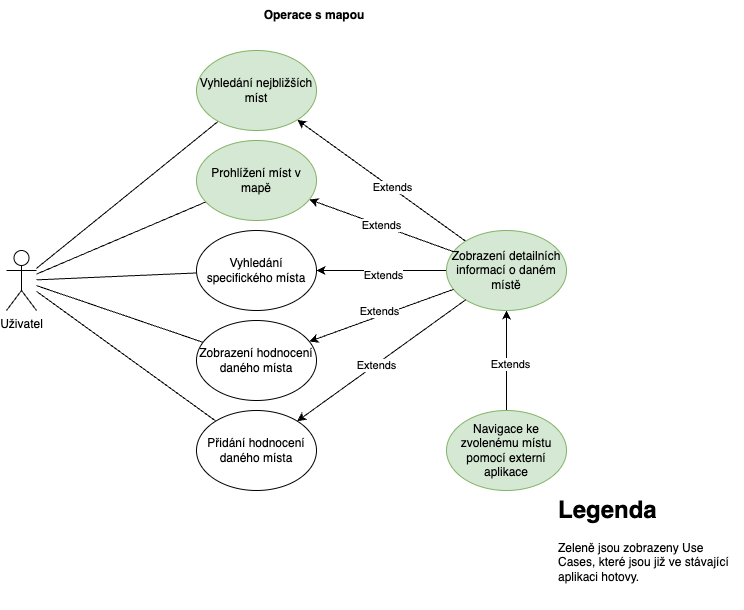

The diagram above was exported from draw.io. Its source (the exported page's mxGraphModel, read from the mxfile embedded in the PNG):
<mxGraphModel dx="984" dy="596" grid="1" gridSize="10" guides="1" tooltips="1" connect="1" arrows="1" fold="1" page="1" pageScale="1" pageWidth="827" pageHeight="1169" math="0" shadow="0">
  <root>
    <mxCell id="0" />
    <mxCell id="1" parent="0" />
    <mxCell id="9KU4_PYil_mS8nZHiDnI-1" value="Uživatel" style="shape=umlActor;verticalLabelPosition=bottom;verticalAlign=top;html=1;outlineConnect=0;" parent="1" vertex="1">
      <mxGeometry x="90" y="290" width="30" height="60" as="geometry" />
    </mxCell>
    <mxCell id="9KU4_PYil_mS8nZHiDnI-6" value="" style="endArrow=classic;html=1;rounded=0;" parent="1" source="u4afQqhCm6mGfK6JVG1b-4" target="u4afQqhCm6mGfK6JVG1b-2" edge="1">
      <mxGeometry width="50" height="50" relative="1" as="geometry">
        <mxPoint x="540" y="440" as="sourcePoint" />
        <mxPoint x="540" y="360" as="targetPoint" />
      </mxGeometry>
    </mxCell>
    <mxCell id="9KU4_PYil_mS8nZHiDnI-9" value="Extends" style="edgeLabel;html=1;align=center;verticalAlign=middle;resizable=0;points=[];" parent="9KU4_PYil_mS8nZHiDnI-6" vertex="1" connectable="0">
      <mxGeometry x="-0.0667" y="-3" relative="1" as="geometry">
        <mxPoint as="offset" />
      </mxGeometry>
    </mxCell>
    <mxCell id="9KU4_PYil_mS8nZHiDnI-7" value="Extends" style="endArrow=classic;html=1;rounded=0;" parent="1" source="u4afQqhCm6mGfK6JVG1b-2" target="u4afQqhCm6mGfK6JVG1b-3" edge="1">
      <mxGeometry width="50" height="50" relative="1" as="geometry">
        <mxPoint x="480" y="330" as="sourcePoint" />
        <mxPoint x="414" y="400" as="targetPoint" />
      </mxGeometry>
    </mxCell>
    <mxCell id="9KU4_PYil_mS8nZHiDnI-8" value="" style="endArrow=classic;html=1;rounded=0;" parent="1" source="u4afQqhCm6mGfK6JVG1b-2" target="u4afQqhCm6mGfK6JVG1b-1" edge="1">
      <mxGeometry width="50" height="50" relative="1" as="geometry">
        <mxPoint x="480" y="330" as="sourcePoint" />
        <mxPoint x="414" y="330" as="targetPoint" />
      </mxGeometry>
    </mxCell>
    <mxCell id="9KU4_PYil_mS8nZHiDnI-10" value="Extends" style="edgeLabel;html=1;align=center;verticalAlign=middle;resizable=0;points=[];" parent="9KU4_PYil_mS8nZHiDnI-8" vertex="1" connectable="0">
      <mxGeometry x="-0.1212" y="-1" relative="1" as="geometry">
        <mxPoint as="offset" />
      </mxGeometry>
    </mxCell>
    <mxCell id="9KU4_PYil_mS8nZHiDnI-13" value="" style="endArrow=classic;html=1;rounded=0;" parent="1" source="u4afQqhCm6mGfK6JVG1b-2" target="u4afQqhCm6mGfK6JVG1b-5" edge="1">
      <mxGeometry width="50" height="50" relative="1" as="geometry">
        <mxPoint x="480" y="330" as="sourcePoint" />
        <mxPoint x="414" y="470" as="targetPoint" />
      </mxGeometry>
    </mxCell>
    <mxCell id="9KU4_PYil_mS8nZHiDnI-14" value="Extends" style="edgeLabel;html=1;align=center;verticalAlign=middle;resizable=0;points=[];" parent="9KU4_PYil_mS8nZHiDnI-13" vertex="1" connectable="0">
      <mxGeometry x="-0.022" y="4" relative="1" as="geometry">
        <mxPoint as="offset" />
      </mxGeometry>
    </mxCell>
    <mxCell id="9KU4_PYil_mS8nZHiDnI-15" value="" style="endArrow=none;html=1;rounded=0;" parent="1" source="u4afQqhCm6mGfK6JVG1b-5" target="9KU4_PYil_mS8nZHiDnI-1" edge="1">
      <mxGeometry width="50" height="50" relative="1" as="geometry">
        <mxPoint x="294" y="470" as="sourcePoint" />
        <mxPoint x="290" y="470" as="targetPoint" />
      </mxGeometry>
    </mxCell>
    <mxCell id="9KU4_PYil_mS8nZHiDnI-16" value="" style="endArrow=none;html=1;rounded=0;" parent="1" source="u4afQqhCm6mGfK6JVG1b-3" target="9KU4_PYil_mS8nZHiDnI-1" edge="1">
      <mxGeometry width="50" height="50" relative="1" as="geometry">
        <mxPoint x="294" y="400" as="sourcePoint" />
        <mxPoint x="430" y="320" as="targetPoint" />
      </mxGeometry>
    </mxCell>
    <mxCell id="9KU4_PYil_mS8nZHiDnI-17" value="" style="endArrow=none;html=1;rounded=0;" parent="1" source="u4afQqhCm6mGfK6JVG1b-1" target="9KU4_PYil_mS8nZHiDnI-1" edge="1">
      <mxGeometry width="50" height="50" relative="1" as="geometry">
        <mxPoint x="294" y="330" as="sourcePoint" />
        <mxPoint x="430" y="320" as="targetPoint" />
      </mxGeometry>
    </mxCell>
    <mxCell id="9KU4_PYil_mS8nZHiDnI-18" value="&lt;b&gt;Operace s mapou&lt;/b&gt;" style="text;html=1;strokeColor=none;fillColor=none;align=center;verticalAlign=middle;whiteSpace=wrap;rounded=0;" parent="1" vertex="1">
      <mxGeometry x="340" y="40" width="116" height="30" as="geometry" />
    </mxCell>
    <mxCell id="u4afQqhCm6mGfK6JVG1b-1" value="Vyhledání nejbližších míst" style="ellipse;whiteSpace=wrap;html=1;fillColor=#d5e8d4;strokeColor=#82b366;" vertex="1" parent="1">
      <mxGeometry x="280" y="90" width="120" height="80" as="geometry" />
    </mxCell>
    <mxCell id="u4afQqhCm6mGfK6JVG1b-2" value="Zobrazení detailních informací o daném místě" style="ellipse;whiteSpace=wrap;html=1;fillColor=#d5e8d4;strokeColor=#82b366;" vertex="1" parent="1">
      <mxGeometry x="530" y="270" width="120" height="80" as="geometry" />
    </mxCell>
    <mxCell id="u4afQqhCm6mGfK6JVG1b-3" value="Prohlížení míst v mapě" style="ellipse;whiteSpace=wrap;html=1;fillColor=#d5e8d4;strokeColor=#82b366;" vertex="1" parent="1">
      <mxGeometry x="280" y="180" width="120" height="80" as="geometry" />
    </mxCell>
    <mxCell id="u4afQqhCm6mGfK6JVG1b-4" value="Navigace ke zvolenému místu pomocí externí aplikace" style="ellipse;whiteSpace=wrap;html=1;fillColor=#d5e8d4;strokeColor=#82b366;" vertex="1" parent="1">
      <mxGeometry x="530" y="450" width="120" height="80" as="geometry" />
    </mxCell>
    <mxCell id="u4afQqhCm6mGfK6JVG1b-5" value="Vyhledání specifického místa" style="ellipse;whiteSpace=wrap;html=1;" vertex="1" parent="1">
      <mxGeometry x="280" y="270" width="120" height="80" as="geometry" />
    </mxCell>
    <mxCell id="u4afQqhCm6mGfK6JVG1b-7" value="Zobrazení hodnocení daného místa" style="ellipse;whiteSpace=wrap;html=1;" vertex="1" parent="1">
      <mxGeometry x="280" y="360" width="120" height="80" as="geometry" />
    </mxCell>
    <mxCell id="u4afQqhCm6mGfK6JVG1b-8" value="" style="endArrow=classic;html=1;rounded=0;" edge="1" parent="1" source="u4afQqhCm6mGfK6JVG1b-2" target="u4afQqhCm6mGfK6JVG1b-7">
      <mxGeometry width="50" height="50" relative="1" as="geometry">
        <mxPoint x="390" y="330" as="sourcePoint" />
        <mxPoint x="440" y="280" as="targetPoint" />
      </mxGeometry>
    </mxCell>
    <mxCell id="u4afQqhCm6mGfK6JVG1b-12" value="Extends" style="edgeLabel;html=1;align=center;verticalAlign=middle;resizable=0;points=[];" vertex="1" connectable="0" parent="u4afQqhCm6mGfK6JVG1b-8">
      <mxGeometry x="0.0131" y="-5" relative="1" as="geometry">
        <mxPoint as="offset" />
      </mxGeometry>
    </mxCell>
    <mxCell id="u4afQqhCm6mGfK6JVG1b-9" value="" style="endArrow=none;html=1;rounded=0;" edge="1" parent="1" source="9KU4_PYil_mS8nZHiDnI-1" target="u4afQqhCm6mGfK6JVG1b-7">
      <mxGeometry width="50" height="50" relative="1" as="geometry">
        <mxPoint x="390" y="330" as="sourcePoint" />
        <mxPoint x="440" y="280" as="targetPoint" />
      </mxGeometry>
    </mxCell>
    <mxCell id="u4afQqhCm6mGfK6JVG1b-10" value="Přidání hodnocení daného místa" style="ellipse;whiteSpace=wrap;html=1;" vertex="1" parent="1">
      <mxGeometry x="280" y="450" width="120" height="80" as="geometry" />
    </mxCell>
    <mxCell id="u4afQqhCm6mGfK6JVG1b-11" value="" style="endArrow=classic;html=1;rounded=0;" edge="1" parent="1" source="u4afQqhCm6mGfK6JVG1b-2" target="u4afQqhCm6mGfK6JVG1b-10">
      <mxGeometry width="50" height="50" relative="1" as="geometry">
        <mxPoint x="390" y="330" as="sourcePoint" />
        <mxPoint x="440" y="280" as="targetPoint" />
      </mxGeometry>
    </mxCell>
    <mxCell id="u4afQqhCm6mGfK6JVG1b-13" value="Extends" style="edgeLabel;html=1;align=center;verticalAlign=middle;resizable=0;points=[];" vertex="1" connectable="0" parent="u4afQqhCm6mGfK6JVG1b-11">
      <mxGeometry x="0.0731" relative="1" as="geometry">
        <mxPoint as="offset" />
      </mxGeometry>
    </mxCell>
    <mxCell id="u4afQqhCm6mGfK6JVG1b-14" value="" style="endArrow=none;html=1;rounded=0;" edge="1" parent="1" source="9KU4_PYil_mS8nZHiDnI-1" target="u4afQqhCm6mGfK6JVG1b-10">
      <mxGeometry width="50" height="50" relative="1" as="geometry">
        <mxPoint x="390" y="330" as="sourcePoint" />
        <mxPoint x="440" y="280" as="targetPoint" />
      </mxGeometry>
    </mxCell>
    <mxCell id="u4afQqhCm6mGfK6JVG1b-15" value="&lt;h1&gt;Legenda&lt;/h1&gt;&lt;div&gt;Zeleně jsou zobrazeny Use Cases, které jsou již ve stávající aplikaci hotovy.&lt;/div&gt;" style="text;html=1;strokeColor=none;fillColor=none;spacing=5;spacingTop=-20;whiteSpace=wrap;overflow=hidden;rounded=0;" vertex="1" parent="1">
      <mxGeometry x="637" y="530" width="190" height="120" as="geometry" />
    </mxCell>
  </root>
</mxGraphModel>